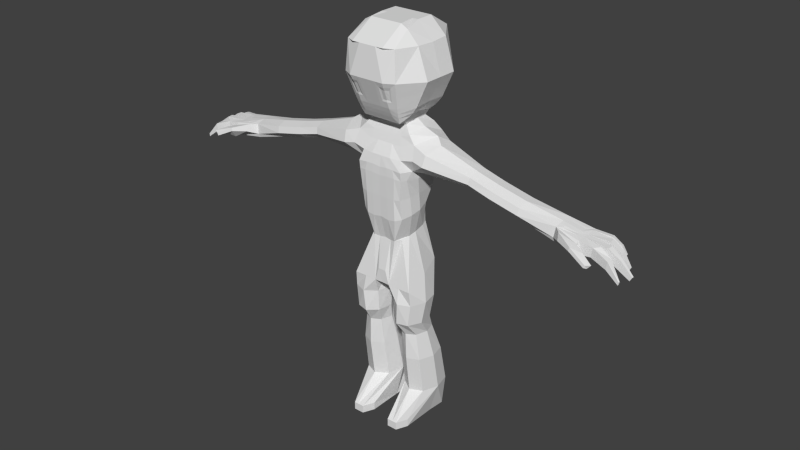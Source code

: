 # Source: block.blend  (saved by Blender 2.76.0; exported with 4.5.12 LTS)
import bpy
from mathutils import Matrix  # noqa: F401  (used for matrix-valued properties, if any)

bpy.ops.wm.read_factory_settings(use_empty=True)
scene = bpy.context.scene
scene.name = 'Scene'

# ---- collections
col_collection_1 = bpy.data.collections.new('Collection 1'); scene.collection.children.link(col_collection_1)

# ---- world
world_world = bpy.data.worlds.new('World'); scene.world = world_world
world_world.color = (0.05088, 0.05088, 0.05088)
world_world.use_sun_shadow = False
world_world.sun_shadow_jitter_overblur = 0.0
world_world.cycles.sampling_method = 'MANUAL'
world_world.cycles.sample_map_resolution = 256

# ---- meshes
me_cube_001 = bpy.data.meshes.new('Cube.001')
me_cube_001.from_pydata([(-0.6931, 1.162, -2.69), (-0.3683, 0.9269, 0.8144), (0.5551, 0.9137, -1.929), (0.2389, 0.8582, 1.054), (-0.5696, 0.9319, 2.588), (0.428, 1.057, 2.488), (-0.443, 1.021, 2.978), (0.475, 1.419, 2.902), (-0.4895, 1.125, 4.238), (0.5519, 1.166, 4.345), (-0.4687, 0.7161, 5.191), (0.4709, 0.7161, 5.235), (-0.48, 0.848, 9.129), (0.48, 0.7161, 9.305), (-0.7114, -0.003879, 0.6355), (-0.7116, 0.573, 0.6204), (-0.699, 0.2907, -2.687), (-0.6931, -0.003879, -2.69), (0.3356, 0.573, 1.109), (0.3388, -0.003879, 1.108), (0.5551, -0.003879, -1.821), (0.5551, 0.3026, -1.821), (-0.7566, -0.003879, 2.621), (-0.7591, 0.607, 2.656), (0.4801, 0.736, 2.397), (0.4869, -0.003879, 2.411), (-0.7498, -0.003879, 3.01), (-0.7522, 0.5278, 3.039), (0.4918, 0.5804, 2.843), (0.4945, -0.003879, 2.824), (0.4429, 1.629, 3.157), (-0.5379, -0.003879, 4.037), (-0.5379, 0.2871, 4.037), (0.589, 0.2615, 4.316), (0.589, -0.003879, 4.316), (0.0008715, 1.477, 2.995), (-0.4687, -0.003879, 5.191), (-0.4687, 0.2121, 5.191), (0.4709, 0.2121, 5.235), (0.4709, -0.003879, 5.235), (-0.48, -0.003879, 9.305), (-0.48, 0.3077, 9.305), (0.48, 0.2121, 9.305), (0.48, -0.003879, 9.305), (0.2048, 1.284, -3.415), (-0.6515, 1.192, -3.415), (0.2976, 0.4282, -3.415), (-0.5587, 0.3353, -3.415), (0.3026, 1.115, -5.192), (-0.3441, 1.115, -5.192), (0.3026, 0.468, -5.192), (-0.3441, 0.468, -5.192), (0.7107, 1.196, -9.924), (-0.0805, 0.9651, -9.924), (0.7107, 0.3561, -9.924), (-0.0805, 0.5871, -9.924), (-0.09215, 0.9746, 0.9343), (-0.06897, 1.162, -2.202), (-0.2424, 1.051, 2.539), (-0.09508, 1.076, 2.94), (-0.008064, 1.574, 4.534), (0.001106, 0.7161, 5.367), (1.528e-08, 0.7161, 9.305), (7.526e-09, -0.003879, 9.305), (9.854e-09, 0.2121, 9.305), (-0.06897, -0.003879, -2.31), (-0.06897, 0.3026, -2.31), (-0.2426, 1.415, -3.415), (-0.1113, 0.2044, -3.415), (-0.02075, 1.249, -5.192), (-0.02075, 0.3341, -5.192), (0.2307, 1.154, -9.924), (0.2307, 0.3981, -9.924), (-0.1839, 1.268, -8.368), (-0.1153, 0.3772, -8.368), (0.7758, 0.4458, -8.368), (0.7072, 1.337, -8.368), (0.2475, 1.487, -8.368), (0.3445, 0.2269, -8.368), (-0.7066, 1.154, -9.924), (-1.018, 0.9651, -9.924), (-1.018, 0.5871, -9.924), (-1.018, 0.9651, -9.542), (-0.7066, 0.3981, -9.924), (-0.7066, 1.154, -9.542), (-0.7066, 0.3981, -9.542), (-1.018, 0.5871, -9.542), (-0.6412, 0.2121, 5.126), (-0.6412, 0.7161, 5.126), (-1.138, 0.3172, 8.558), (-1.006, 0.9313, 8.547), (-0.6412, -0.003879, 5.126), (-1.138, -0.003879, 8.558), (0.1402, 6.199, 1.952), (-0.05606, 6.19, 1.905), (1.076, 0.7161, 8.661), (0.8783, 0.8, 5.696), (0.8783, 0.2121, 5.696), (0.8783, -0.003879, 5.696), (1.076, 0.2121, 8.661), (1.076, -0.003879, 8.661), (-0.283, 6.191, 1.917), (-0.48, 1.634, 7.141), (0.48, 1.634, 7.141), (4.495e-08, 1.634, 7.141), (-1.052, 1.005, 7.141), (-1.195, 0.3263, 7.141), (-1.195, -0.003879, 7.141), (-0.1385, 4.048, 3.384), (0.156, 4.039, 3.327), (1.208, 0.7161, 7.141), (-0.3879, 4.025, 3.219), (1.208, -0.003879, 7.141), (1.208, 0.2121, 7.141), (-0.2794, 3.948, 2.681), (0.4738, 0.9429, 5.493), (0.01502, 3.939, 2.624), (0.9404, 0.7737, 5.884), (0.2645, 3.962, 2.789), (-0.4722, 0.9429, 5.463), (0.0007589, 0.9429, 5.584), (-0.4191, 1.484, 3.053), (-0.7191, 0.7615, 5.418), (-0.7512, 0.2305, 5.418), (-0.7512, -0.003879, 5.418), (-0.5629, 1.666, 4.011), (0.3409, 1.691, 4.177), (-0.1509, 1.854, 4.286), (0.9404, -0.003879, 5.884), (0.9404, 0.2121, 5.884), (-0.7129, 0.3014, 0.5653), (-0.48, 0.5937, 9.305), (0.3395, 0.3014, 1.125), (0.5551, 0.1494, -1.821), (-0.7599, 0.3034, 2.668), (0.4861, 0.4446, 2.368), (-0.7537, 0.2741, 3.055), (0.4961, 0.2546, 2.828), (-0.5379, 0.118, 4.037), (0.589, 0.1288, 4.316), (-0.4687, 0.1041, 5.191), (0.4709, 0.1041, 5.235), (-0.48, 0.1041, 9.305), (0.48, 0.1041, 9.305), (0.5551, 0.7219, -1.821), (8.69e-09, 0.1041, 9.305), (-0.6412, 0.1041, 5.126), (-1.138, 0.1041, 8.558), (0.8783, 0.1041, 5.696), (1.076, 0.1041, 8.661), (1.208, 0.1041, 7.141), (-1.195, 0.1041, 7.141), (-0.7512, 0.1041, 5.418), (0.9404, 0.1041, 5.884), (-0.6998, -0.003879, -2.037), (-0.6998, 0.1482, -2.037), (0.48, 1.296, 8.574), (-0.48, 1.264, 8.545), (3.453e-08, 1.312, 8.53), (-0.6931, 0.7219, -2.69), (0.3295, 0.7107, 1.085), (0.4715, 0.9477, 2.438), (0.4845, 0.8433, 2.869), (0.589, 0.6247, 4.316), (0.4709, 0.5076, 5.235), (0.48, 0.5076, 9.305), (0.4285, 0.8755, -3.415), (-0.7825, 0.7443, -3.415), (0.4365, 0.7913, -5.192), (-0.478, 0.7913, -5.192), (0.7107, 0.8486, -9.924), (-0.0805, 0.8087, -9.924), (0.2307, 0.8414, -9.924), (1.304e-08, 0.5076, 9.305), (0.9261, 0.9055, -8.368), (-0.3341, 0.8085, -8.368), (-1.018, 0.8087, -9.924), (-1.018, 0.8087, -9.542), (-1.138, 0.5937, 8.558), (0.8783, 0.5568, 5.696), (1.076, 0.5076, 8.661), (1.208, 0.5076, 7.141), (0.9404, 0.5414, 5.884), (-0.6174, 0.7885, 0.7063), (-0.7327, 0.8527, 2.628), (-0.7544, 0.8557, 3.013), (-0.5379, 0.6381, 4.037), (-0.4687, 0.5649, 5.191), (-0.6412, 0.5649, 5.126), (-1.195, 0.651, 7.141), (-0.7512, 0.5649, 5.418), (0.3834, 7.73, 2.334), (-0.4434, 0.8909, 4.588), (0.5003, 0.8731, 4.721), (0.512, -0.003879, 4.733), (0.512, 0.2082, 4.733), (-0.4628, 0.2297, 4.438), (-0.4628, -0.003879, 4.438), (-0.003405, 1.047, 4.791), (-0.4628, 0.1022, 4.438), (0.512, 0.1022, 4.733), (0.512, 0.4984, 4.733), (-0.4628, 0.5547, 4.438), (-0.3753, 3.214, 3.494), (-0.2497, 3.139, 2.962), (0.04532, 3.134, 2.914), (-0.1324, 3.239, 3.667), (0.1626, 3.233, 3.618), (0.2882, 3.159, 3.086), (0.156, 5.086, 3.011), (0.01502, 4.98, 2.309), (-0.2794, 4.989, 2.366), (-0.3879, 5.072, 2.904), (-0.1385, 5.096, 3.069), (0.2645, 5.004, 2.474), (-0.2686, 0.4111, -6.511), (0.5071, 1.301, -6.511), (-0.3258, 1.244, -6.511), (0.5644, 0.4684, -6.511), (0.0788, 1.445, -6.511), (0.1598, 0.2673, -6.511), (-0.4697, 0.8158, -6.511), (0.7083, 0.8967, -6.511), (0.2313, 0.4846, -4.462), (0.08674, 1.236, -4.462), (-0.5205, 0.34, -4.462), (-0.6651, 1.092, -4.462), (-0.3191, 1.32, -4.462), (-0.1146, 0.2565, -4.462), (-0.7485, 0.6859, -4.462), (0.3147, 0.8904, -4.462), (-0.4355, 0.9256, 1.708), (0.4139, 0.9256, 1.785), (-0.7414, 0.5721, 1.646), (-0.7403, -0.003879, 1.658), (0.4361, -0.003879, 1.834), (0.4288, 0.5721, 1.847), (-0.1373, 0.9733, 1.746), (0.433, 0.3008, 1.864), (-0.7428, 0.3008, 1.628), (0.4222, 0.7874, 1.819), (-0.7046, 0.7874, 1.673), (0.3499, 0.06901, 5.025), (0.3499, 0.237, 5.025), (-0.3663, 0.2424, 4.904), (-0.3663, 0.06901, 4.904), (-0.001822, 0.7161, 5.09), (-0.3663, 0.1068, 4.904), (0.3499, 0.153, 5.025), (0.3499, 0.4668, 5.025), (-0.3663, 0.5114, 4.904), (-0.3614, 0.6765, 4.942), (0.347, 0.672, 5.022), (0.5366, 1.19, 3.787), (-0.6259, 1.218, 3.617), (-0.7002, 0.3707, 3.501), (-0.7002, -0.003879, 3.501), (0.5373, -0.003879, 3.691), (0.5373, 0.3051, 3.691), (0.3229, 4.003, 3.08), (-0.4463, 3.984, 2.928), (0.2079, 6.259, 2.33), (-0.3155, 6.237, 2.08), (-0.6592, 1.622, 3.508), (0.5139, 1.628, 3.749), (0.5373, 0.1506, 3.691), (-0.7002, 0.1431, 3.501), (0.5373, 0.7275, 3.765), (-0.6557, 0.7701, 3.501), (-0.4239, 3.173, 3.203), (0.3368, 3.2, 3.378), (-0.4463, 5.027, 2.613), (0.3229, 5.048, 2.765), (-0.02461, 7.187, 2.433), (-0.1784, 7.074, 1.847), (-0.03791, 7.067, 1.892), (0.2768, 7.172, 2.453), (0.09277, 7.097, 1.939), (0.2271, 7.122, 1.974), (-0.4012, 7.071, 1.812), (-0.4608, 6.514, 2.55), (-0.5236, 6.553, 2.213), (-0.4653, 7.149, 2.315), (-0.5278, 7.146, 1.751), (-0.684, 7.094, 2.302), (-0.6999, 7.07, 2.145), (-0.6174, 7.5, 2.169), (-0.6332, 7.402, 1.884), (0.2096, 6.315, 2.692), (-0.0365, 6.31, 2.668), (-0.376, 7.149, 2.385), (-0.2826, 6.286, 2.55), (-0.2311, 6.475, 2.557), (-0.1507, 6.483, 2.596), (-0.1533, 6.978, 2.46), (-0.2337, 6.97, 2.454), (0.09048, 6.496, 2.627), (0.1562, 6.498, 2.637), (0.1536, 6.993, 2.502), (0.09625, 6.991, 2.492), (-0.04009, 6.995, 2.482), (0.1689, 7.192, 2.468), (-0.1629, 7.155, 2.417), (-0.04008, 6.993, 2.482), (-0.04007, 6.992, 2.482), (0.331, 7.601, 1.984), (0.2104, 7.572, 1.979), (0.278, 7.753, 2.348), (0.3177, 8.064, 2.05), (0.4018, 8.046, 2.039), (0.2658, 7.925, 1.767), (0.3617, 7.947, 1.771), (0.3332, 8.229, 1.722), (0.3895, 8.218, 1.716), (0.3023, 8.146, 1.553), (0.3655, 8.159, 1.556), (0.02774, 7.748, 1.969), (0.1771, 7.735, 1.976), (0.04048, 7.876, 2.36), (0.1914, 7.858, 2.367), (0.06078, 8.153, 1.662), (0.1935, 8.141, 1.667), (0.07139, 8.259, 1.988), (0.2054, 8.243, 1.994), (0.09862, 8.483, 1.278), (0.1469, 8.48, 1.281), (0.1049, 8.546, 1.469), (0.1539, 8.541, 1.473), (-0.2094, 7.819, 1.914), (-0.04688, 7.824, 1.949), (-0.1938, 7.992, 2.299), (-0.04331, 8.008, 2.305), (-0.176, 8.236, 1.596), (-0.08341, 8.241, 1.626), (-0.1623, 8.388, 1.934), (-0.08028, 8.402, 1.939), (-0.1541, 8.722, 1.197), (-0.1057, 8.724, 1.213), (-0.1469, 8.801, 1.374), (-0.1041, 8.808, 1.377), (-0.2513, 7.727, 1.904), (-0.3839, 7.635, 2.295), (-0.2554, 7.801, 2.318), (-0.3975, 7.59, 1.879), (-0.3291, 8.165, 1.687), (-0.4813, 8.206, 2.027), (-0.3293, 8.201, 2.056), (-0.4874, 8.17, 1.678), (-0.4761, 8.619, 1.243), (-0.5052, 8.629, 1.373), (-0.4774, 8.644, 1.381), (-0.5097, 8.614, 1.235), (-0.79, 7.72, 1.879), (-0.7535, 7.762, 1.738), (-0.7988, 7.678, 1.763), (-0.7516, 7.898, 1.937), (-0.4743, 1.083, 5.676), (-0.4759, 1.208, 5.913), (0.0005591, 1.083, 5.765), (0.0003988, 1.208, 5.977), (-0.7724, 0.7951, 5.643), (-0.8251, 0.8309, 5.89), (-0.8251, 0.244, 5.643), (-0.8969, 0.2582, 5.89), (-0.8251, -0.003879, 5.643), (-0.8969, -0.003879, 5.89), (0.9829, -0.003879, 6.036), (1.025, -0.003879, 6.21), (0.9829, 0.2121, 6.036), (1.025, 0.2121, 6.21), (0.4767, 1.208, 5.929), (0.4754, 1.083, 5.698), (1.025, 0.7464, 6.21), (0.9829, 0.7585, 6.036), (-0.8251, 0.1041, 5.643), (-0.8969, 0.1041, 5.89), (0.9829, 0.1041, 6.036), (1.025, 0.1041, 6.21), (0.9829, 0.5325, 6.036), (1.025, 0.5254, 6.21), (-0.8251, 0.5694, 5.643), (-0.8969, 0.5783, 5.89), (-0.478, 1.421, 6.527), (0.0001994, 1.421, 6.559), (-0.9386, 0.9181, 6.515), (-1.046, 0.2922, 6.515), (-1.046, -0.003879, 6.515), (1.116, -0.003879, 6.675), (1.116, 0.2121, 6.675), (-1.046, 0.1041, 6.515), (1.116, 0.1041, 6.675), (1.116, 0.5165, 6.675), (-0.9871, 0.7092, 6.539), (0.4784, 1.421, 6.535), (1.116, 0.7312, 6.675), (-0.9895, 0.7739, 6.563), (-1.055, 0.8242, 6.924), (-1.052, 0.4122, 6.563), (-1.138, 0.4319, 6.924), (-1.138, 0.6195, 6.924), (-0.9654, 0.5776, 6.201), (-0.9239, 0.7235, 6.201), (-0.9654, 0.3926, 6.201), (-1.03, 0.7423, 6.777), (-1.028, 0.4711, 6.539), (-1.085, 0.4841, 6.777), (-1.085, 0.6076, 6.777), (-1.028, 0.5938, 6.539), (-0.9713, 0.58, 6.301), (-0.944, 0.6761, 6.301), (-0.9713, 0.4582, 6.301), (-0.2537, 0.6969, -0.358), (0.2659, 0.6969, -0.1721), (0.4489, 0.4314, -0.02164), (0.4856, 0.01262, -0.02453), (-0.04785, 0.7327, -0.2651), (0.4626, 0.2276, 0.0211), (0.427, 0.6391, -0.0882), (-0.5868, 0.4314, -0.5085), (-0.5499, 0.01262, -0.4996), (-0.5536, 0.2276, -0.5512), (-0.4394, 0.5931, -0.4419)], [(178, 189), (421, 183), (159, 421)], [(413, 416, 133, 21), (237, 231, 4, 58), (240, 232, 5, 161), (267, 253, 9, 163), (58, 4, 6, 59), (161, 5, 7, 162), (60, 9, 126, 127), (246, 251, 10, 61), (249, 252, 11, 164), (173, 62, 12, 131), (104, 102, 157, 158), (143, 43, 100, 149), (131, 12, 90, 178), (103, 156, 95, 110), (164, 11, 96, 179), (165, 42, 99, 180), (145, 64, 41, 142), (248, 243, 38, 141), (268, 255, 32, 186), (266, 256, 31, 138), (250, 244, 37, 187), (247, 245, 36, 140), (184, 23, 27, 185), (134, 22, 26, 136), (135, 24, 28, 137), (265, 258, 33, 139), (241, 233, 23, 184), (239, 234, 22, 134), (238, 236, 24, 135), (417, 413, 21, 144), (417, 144, 2, 412), (155, 16, 17, 154), (230, 223, 50, 168), (57, 2, 44, 67), (159, 0, 45, 167), (144, 21, 46, 166), (66, 16, 47, 68), (228, 225, 51, 70), (227, 224, 48, 69), (229, 226, 49, 169), (172, 71, 52, 170), (174, 75, 54, 170), (171, 55, 81, 176), (77, 71, 79, 84), (73, 77, 84, 82), (77, 76, 52, 71), (55, 72, 83, 81), (75, 78, 72, 54), (171, 53, 71, 172), (226, 227, 69, 49), (223, 228, 70, 50), (21, 66, 68, 46), (0, 57, 67, 45), (65, 66, 21, 133, 20), (143, 42, 64, 145), (103, 104, 158, 156), (165, 13, 62, 173), (252, 246, 61, 11), (254, 8, 125, 263), (5, 58, 59, 7), (232, 237, 58, 5), (415, 412, 2, 57), (218, 220, 78, 75), (217, 219, 77, 73), (219, 216, 76, 77), (220, 215, 74, 78), (222, 218, 75, 174), (221, 217, 73, 175), (177, 82, 80, 176), (85, 86, 81, 83), (272, 214, 93, 261), (82, 84, 79, 80), (214, 210, 94, 93), (78, 74, 86, 85), (72, 78, 85, 83), (175, 73, 82, 177), (71, 53, 80, 79), (151, 107, 92, 147), (142, 41, 89, 147), (187, 37, 87, 188), (119, 10, 88, 122), (140, 36, 91, 146), (181, 110, 95, 180), (206, 207, 109, 108), (205, 204, 114, 116), (150, 113, 99, 149), (141, 38, 97, 148), (390, 388, 113, 150), (208, 205, 116, 118), (270, 208, 118, 259), (391, 394, 110, 181), (253, 7, 30, 264), (8, 60, 127, 125), (389, 386, 107, 151), (105, 384, 395, 396), (59, 6, 121, 35), (7, 59, 35, 30), (393, 383, 104, 103), (393, 103, 110, 394), (383, 382, 102, 104), (61, 10, 119, 120), (11, 115, 117, 96), (11, 61, 120, 115), (210, 211, 101, 94), (188, 87, 123, 190), (146, 91, 124, 152), (93, 94, 275, 277), (179, 96, 117, 182), (203, 206, 108, 111), (269, 203, 111, 260), (148, 97, 129, 153), (356, 119, 122, 360), (98, 148, 153, 128), (87, 146, 152, 123), (385, 389, 151, 106), (387, 390, 150, 112), (39, 141, 148, 98), (112, 150, 149, 100), (37, 140, 146, 87), (40, 142, 147, 92), (106, 151, 147, 89), (43, 143, 145, 63), (388, 391, 181, 113), (416, 414, 20, 133), (97, 179, 182, 129), (235, 238, 135, 25), (233, 239, 134, 23), (257, 265, 139, 34), (25, 135, 137, 29), (23, 134, 136, 27), (244, 247, 140, 37), (255, 266, 138, 32), (242, 248, 141, 39), (63, 145, 142, 40), (42, 143, 149, 99), (419, 420, 155, 154), (156, 158, 62, 13), (156, 13, 95), (158, 157, 12, 62), (420, 418, 16, 155), (17, 16, 66, 65), (113, 181, 180, 99), (74, 175, 177, 86), (86, 177, 176, 81), (215, 221, 175, 74), (216, 222, 174, 76), (42, 165, 173, 64), (55, 171, 172, 72), (53, 171, 176, 80), (76, 174, 170, 52), (72, 172, 170, 54), (225, 229, 169, 51), (2, 144, 166, 44), (16, 159, 167, 47), (224, 230, 168, 48), (13, 165, 180, 95), (38, 164, 179, 97), (41, 131, 178, 89), (64, 173, 131, 41), (243, 249, 164, 38), (24, 161, 162, 28), (258, 267, 163, 33), (236, 240, 161, 24), (88, 188, 190, 122), (381, 363, 402, 400), (10, 187, 188, 88), (231, 241, 184, 4), (4, 184, 185, 6), (251, 250, 187, 10), (254, 268, 186, 8), (8, 186, 202, 192), (33, 163, 201, 195), (34, 139, 200, 194), (32, 138, 199, 196), (9, 60, 198, 193), (138, 31, 197, 199), (186, 32, 196, 202), (139, 33, 195, 200), (163, 9, 193, 201), (60, 8, 192, 198), (263, 125, 203, 269), (125, 127, 206, 203), (264, 30, 208, 270), (30, 35, 205, 208), (35, 121, 204, 205), (127, 126, 207, 206), (111, 108, 213, 212), (116, 114, 211, 210), (260, 111, 212, 271), (108, 109, 209, 213), (118, 116, 210, 214), (259, 118, 214, 272), (48, 168, 222, 216), (51, 169, 221, 215), (169, 49, 217, 221), (168, 50, 218, 222), (70, 51, 215, 220), (69, 48, 216, 219), (49, 69, 219, 217), (50, 70, 220, 218), (44, 166, 230, 224), (47, 167, 229, 225), (46, 68, 228, 223), (45, 67, 227, 226), (167, 45, 226, 229), (67, 44, 224, 227), (68, 47, 225, 228), (166, 46, 223, 230), (1, 183, 241, 231), (18, 160, 240, 236), (15, 130, 239, 233), (19, 132, 238, 235), (3, 56, 237, 232), (132, 18, 236, 238), (130, 14, 234, 239), (183, 15, 233, 241), (160, 3, 232, 240), (56, 1, 231, 237), (105, 189, 106, 89, 178, 90), (157, 102, 105, 90), (12, 157, 90), (192, 202, 250, 251), (195, 201, 249, 243), (194, 200, 248, 242), (196, 199, 247, 244), (193, 198, 246, 252), (199, 197, 245, 247), (202, 196, 244, 250), (200, 195, 243, 248), (201, 193, 252, 249), (198, 192, 251, 246), (109, 259, 272, 209), (114, 260, 271, 211), (126, 264, 270, 207), (121, 263, 269, 204), (6, 185, 268, 254), (28, 162, 267, 258), (27, 136, 266, 255), (29, 137, 265, 257), (204, 269, 260, 114), (211, 271, 262, 101), (9, 253, 264, 126), (207, 270, 259, 109), (6, 254, 263, 121), (137, 28, 258, 265), (136, 26, 256, 266), (185, 27, 255, 268), (162, 7, 253, 267), (280, 282, 286, 284), (282, 283, 287, 286), (94, 101, 274, 275), (261, 93, 277, 278), (281, 280, 284, 285), (101, 262, 279, 274), (279, 262, 281, 283), (283, 281, 285, 287), (353, 354, 352, 355), (292, 293, 294, 295), (296, 297, 298, 299), (213, 209, 288, 289), (288, 261, 278, 276), (209, 272, 261, 288), (290, 279, 283, 282), (262, 291, 280, 281), (291, 290, 282, 280), (212, 213, 289, 291), (271, 212, 291, 262), (304, 303, 273), (273, 303, 300), (289, 293, 292, 291), (291, 292, 295, 290), (288, 297, 296, 289), (276, 298, 297, 288), (299, 298, 276, 301), (289, 296, 299, 300, 304), (290, 295, 294, 302), (294, 303, 273, 302), (303, 304, 300), (304, 303, 289), (300, 299, 301, 273), (294, 293, 289, 303), (273, 301, 319, 318), (273, 275, 329, 331), (276, 278, 305, 191), (278, 277, 306, 305), (277, 301, 307, 306), (191, 305, 311, 309), (301, 276, 191, 307), (309, 311, 315, 313), (305, 306, 310, 311), (307, 191, 309, 308), (306, 307, 308, 310), (314, 312, 313, 315), (308, 309, 313, 312), (310, 308, 312, 314), (311, 310, 314, 315), (316, 318, 322, 320), (301, 277, 317, 319), (275, 273, 318, 316), (277, 275, 316, 317), (321, 320, 324, 325), (317, 316, 320, 321), (319, 317, 321, 323), (318, 319, 323, 322), (324, 326, 327, 325), (323, 321, 325, 327), (322, 323, 327, 326), (320, 322, 326, 324), (331, 329, 333, 335), (302, 273, 331, 330), (275, 274, 328, 329), (274, 302, 330, 328), (332, 334, 338, 336), (329, 328, 332, 333), (328, 330, 334, 332), (330, 331, 335, 334), (337, 336, 338, 339), (334, 335, 339, 338), (335, 333, 337, 339), (333, 332, 336, 337), (274, 340, 342, 302), (274, 279, 343, 340), (340, 343, 347, 344), (279, 290, 341, 343), (343, 341, 345, 347), (342, 340, 344, 346), (344, 347, 351, 348), (341, 342, 346, 345), (348, 351, 349, 350), (345, 346, 350, 349), (347, 345, 349, 351), (346, 344, 348, 350), (302, 342, 341, 290), (286, 287, 353, 355), (284, 286, 355, 352), (287, 285, 354, 353), (285, 284, 352, 354), (122, 190, 380, 360), (360, 380, 381, 361), (129, 182, 378, 368), (368, 378, 379, 369), (128, 153, 376, 366), (366, 376, 377, 367), (123, 152, 374, 362), (362, 374, 375, 363), (382, 357, 361, 384), (357, 356, 360, 361), (120, 119, 356, 358), (358, 356, 357, 359), (115, 371, 373, 117), (371, 370, 372, 373), (115, 120, 358, 371), (371, 358, 359, 370), (190, 123, 362, 380), (380, 362, 363, 381), (152, 124, 364, 374), (374, 364, 365, 375), (182, 117, 373, 378), (378, 373, 372, 379), (153, 129, 368, 376), (376, 368, 369, 377), (102, 382, 384, 105), (189, 105, 396, 399), (369, 379, 391, 388), (367, 377, 390, 387), (363, 375, 389, 385), (359, 357, 382, 383), (370, 393, 394, 372), (370, 359, 383, 393), (361, 381, 400, 401), (375, 365, 386, 389), (379, 372, 394, 391), (377, 369, 388, 390), (397, 398, 405, 404), (398, 399, 406, 405), (401, 400, 408, 409), (395, 401, 409, 392), (384, 361, 401, 395), (385, 106, 398, 397), (106, 189, 399, 398), (363, 385, 397, 402), (407, 404, 405, 406), (392, 407, 406, 403), (409, 408, 407, 392), (408, 410, 404, 407), (402, 397, 404, 410), (400, 402, 410, 408), (399, 396, 403, 406), (396, 395, 392, 403), (411, 415, 57, 0), (1, 56, 415, 411), (132, 19, 414, 416), (56, 3, 412, 415), (160, 417, 412, 3), (160, 18, 413, 417), (18, 132, 416, 413), (130, 15, 418, 420), (14, 130, 420, 419), (418, 421, 411, 0, 159, 16), (15, 183, 1, 411, 421, 418)])
me_cube_001.use_remesh_preserve_volume = False
me_cube_001.use_remesh_preserve_attributes = False
me_cube_001.use_mirror_vertex_groups = False
me_cube_001.update()

# ---- objects
ob_cube = bpy.data.objects.new('Cube', me_cube_001)

# ---- transforms, parenting, visibility, modifiers, constraints
ob_cube.location = (-0.02634, -0.00712, 3.549)
ob_cube.rotation_euler = (0.0, 0.0, 1.571)
ob_cube.scale = (0.6402, 0.4735, 0.3573)
ob_cube.lineart.crease_threshold = 0.0
_m = ob_cube.modifiers.new('Mirror', 'MIRROR')
_m.use_axis = (False, True, False)
_m.merge_threshold = 0.1543

# ---- collection membership
col_collection_1.objects.link(ob_cube)

# ---- scene / render settings (as saved in the file)
scene.frame_start = 1; scene.frame_end = 250; scene.frame_set(1)
scene.render.engine = 'CYCLES'
scene.render.resolution_percentage = 50
scene.render.dither_intensity = 0.0
scene.cycles.use_denoising = False
scene.cycles.samples = 10
scene.cycles.sampling_pattern = 'TABULATED_SOBOL'
scene.cycles.light_sampling_threshold = 0.0
scene.cycles.use_adaptive_sampling = False
scene.cycles.use_light_tree = False
scene.cycles.blur_glossy = 0.0
scene.cycles.pixel_filter_type = 'GAUSSIAN'
scene.cycles.sample_clamp_indirect = 0.0
scene.view_settings.view_transform = 'Standard'
bpy.context.view_layer.update()

# ---- added for rendering (the .blend has no active camera and no usable light): camera, sun
cam_auto = bpy.data.cameras.new('AutoCamera')
cam_auto.lens = 50.0
cam_auto.sensor_width = 36.0
cam_auto.clip_end = 1000.0
ob_auto_camera = bpy.data.objects.new('AutoCamera', cam_auto)
scene.collection.objects.link(ob_auto_camera)
ob_auto_camera.location = (10.0722, -12.1214, 11.5169)
ob_auto_camera.rotation_euler = (1.09748, -7.21219e-08, 0.694738)
scene.camera = ob_auto_camera
light_auto_sun = bpy.data.lights.new('AutoSun', 'SUN')
light_auto_sun.energy = 3.0
light_auto_sun.angle = 0.0523599
ob_auto_sun = bpy.data.objects.new('AutoSun', light_auto_sun)
scene.collection.objects.link(ob_auto_sun)
ob_auto_sun.rotation_euler = (0.872665, 0.174533, 0.523599)
bpy.context.view_layer.update()

